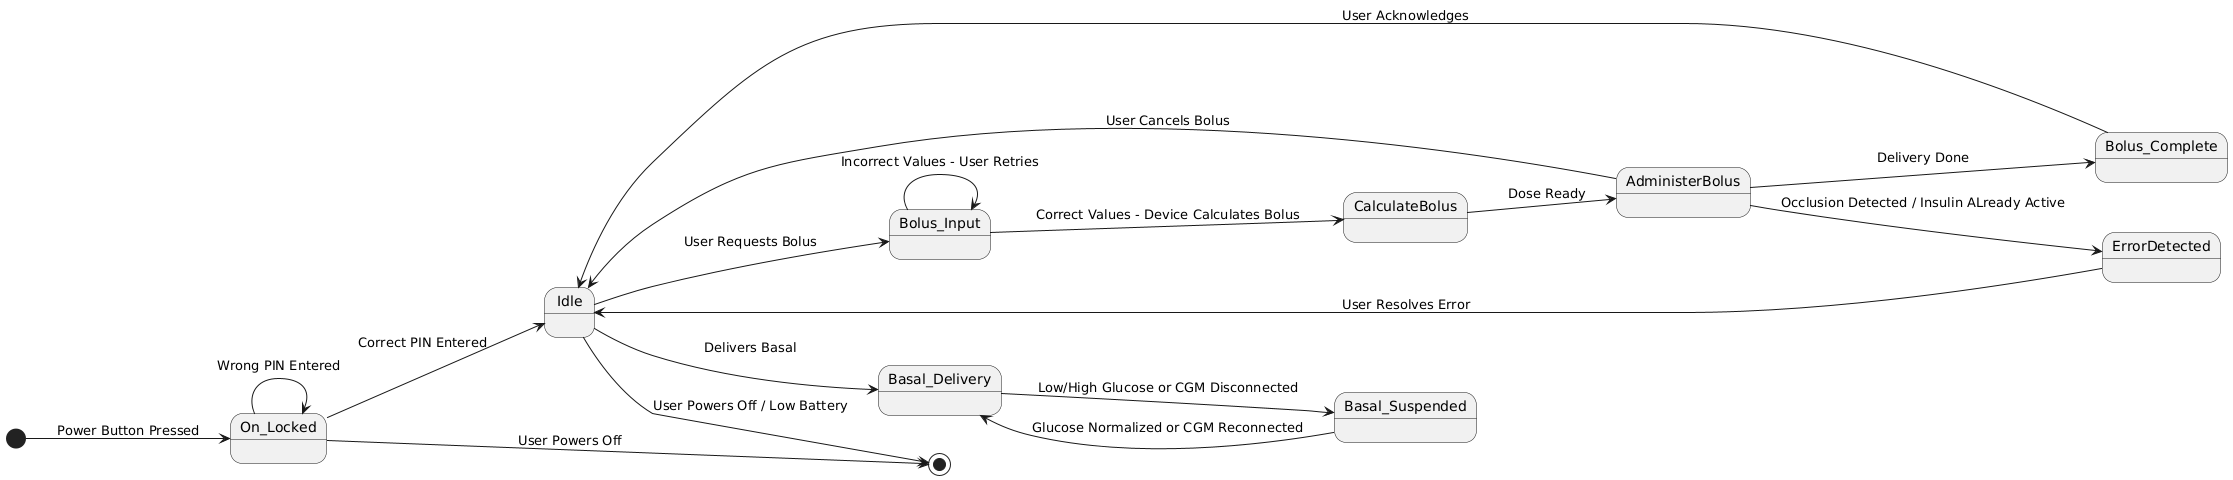

The diagram above was rendered by PlantUML. Its source (embedded in the PNG):
@startuml
left to right direction
[*] --> On_Locked : Power Button Pressed
On_Locked --> On_Locked : Wrong PIN Entered
On_Locked --> Idle : Correct PIN Entered
Idle --> Bolus_Input : User Requests Bolus
Bolus_Input --> Bolus_Input: Incorrect Values - User Retries
Bolus_Input --> CalculateBolus : Correct Values - Device Calculates Bolus
CalculateBolus --> AdministerBolus: Dose Ready
AdministerBolus --> Idle : User Cancels Bolus
AdministerBolus --> Bolus_Complete : Delivery Done  
Bolus_Complete --> Idle : User Acknowledges
AdministerBolus --> ErrorDetected : Occlusion Detected / Insulin ALready Active
ErrorDetected --> Idle : User Resolves Error

Idle --> Basal_Delivery : Delivers Basal
Basal_Delivery --> Basal_Suspended : Low/High Glucose or CGM Disconnected
Basal_Suspended --> Basal_Delivery : Glucose Normalized or CGM Reconnected

On_Locked --> [*] : User Powers Off
Idle --> [*] : User Powers Off / Low Battery
@enduml